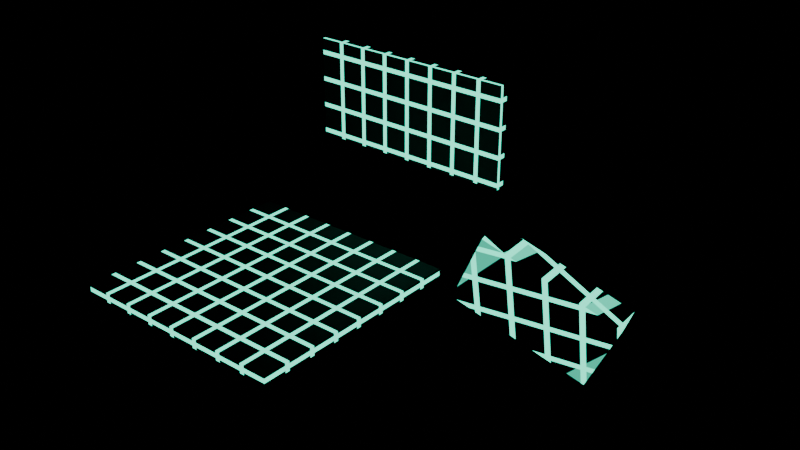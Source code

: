 # Source: SimGridPipelineProbe.blend  (saved by Blender 5.1.30; exported with 4.5.12 LTS)
import bpy
from mathutils import Matrix  # noqa: F401  (used for matrix-valued properties, if any)

bpy.ops.wm.read_factory_settings(use_empty=True)
scene = bpy.context.scene
scene.name = '__SIM_GRID_REIMPORT_PROBE_SCENE'

# ---- collections
col_sim_grid_reimport_probe_collection = bpy.data.collections.new('__SIM_GRID_REIMPORT_PROBE_COLLECTION'); scene.collection.children.link(col_sim_grid_reimport_probe_collection)

# ---- materials (node trees are filled in below, after node groups)
mat_sim_grid = bpy.data.materials.new('SIM_GRID')
mat_sim_grid.diffuse_color = (0.035, 0.92, 0.59, 1.0)
mat_sim_grid.roughness = 0.68
mat_sim_grid.metallic = 0.05

# ---- material node trees
mat_sim_grid.use_nodes = True; mat_sim_grid.node_tree.nodes.clear()
_N = mat_sim_grid.node_tree.nodes; _L = mat_sim_grid.node_tree.links
n0 = _N.new('ShaderNodeOutputMaterial'); n0.name = 'Material Output'; n0.location = (1150, 120)
n0.label = 'Material Output'
n1 = _N.new('ShaderNodeBsdfPrincipled'); n1.name = 'SIM_GRID Preview'; n1.location = (850, 120)
n1.label = 'SIM_GRID Preview'
n1.inputs[1].default_value = 0.05
n1.inputs[2].default_value = 0.68
n1.inputs[28].default_value = 2.2
n2 = _N.new('ShaderNodeNewGeometry'); n2.name = 'World Position and Normal'; n2.location = (-1400, 180)
n2.label = 'World Position and Normal'
n3 = _N.new('ShaderNodeVectorMath'); n3.name = 'Absolute Normal'; n3.location = (-1180, -300)
n3.label = 'Absolute Normal'
n3.operation = 'ABSOLUTE'
n4 = _N.new('ShaderNodeSeparateXYZ'); n4.name = 'Normal Weights'; n4.location = (-970, -300)
n4.label = 'Normal Weights'
n5 = _N.new('ShaderNodeTexWave'); n5.name = 'Grid X'; n5.location = (-1160, 500)
n5.label = 'Grid X'
n5.width = 160
n5.inputs[1].default_value = 0.7
n6 = _N.new('ShaderNodeMath'); n6.name = 'X Line Width'; n6.location = (-900, 500)
n6.label = 'X Line Width'
n6.operation = 'LESS_THAN'
n6.inputs[1].default_value = 0.065
n7 = _N.new('ShaderNodeTexWave'); n7.name = 'Grid Y'; n7.location = (-1160, 270)
n7.label = 'Grid Y'
n7.width = 160
n7.bands_direction = 'Y'
n7.inputs[1].default_value = 0.7
n8 = _N.new('ShaderNodeMath'); n8.name = 'Y Line Width'; n8.location = (-900, 270)
n8.label = 'Y Line Width'
n8.operation = 'LESS_THAN'
n8.inputs[1].default_value = 0.065
n9 = _N.new('ShaderNodeTexWave'); n9.name = 'Grid Z'; n9.location = (-1160, 40)
n9.label = 'Grid Z'
n9.width = 160
n9.bands_direction = 'Z'
n9.inputs[1].default_value = 0.7
n10 = _N.new('ShaderNodeMath'); n10.name = 'Z Line Width'; n10.location = (-900, 40)
n10.label = 'Z Line Width'
n10.operation = 'LESS_THAN'
n10.inputs[1].default_value = 0.065
n11 = _N.new('ShaderNodeMath'); n11.name = 'YZ Grid'; n11.location = (-640, 360)
n11.label = 'YZ Grid'
n11.operation = 'MAXIMUM'
n12 = _N.new('ShaderNodeMath'); n12.name = 'XZ Grid'; n12.location = (-640, 120)
n12.label = 'XZ Grid'
n12.operation = 'MAXIMUM'
n13 = _N.new('ShaderNodeMath'); n13.name = 'XY Grid'; n13.location = (-640, -120)
n13.label = 'XY Grid'
n13.operation = 'MAXIMUM'
n14 = _N.new('ShaderNodeMath'); n14.name = 'YZ Normal Weight'; n14.location = (-400, 360)
n14.label = 'YZ Normal Weight'
n14.operation = 'MULTIPLY'
n15 = _N.new('ShaderNodeMath'); n15.name = 'XZ Normal Weight'; n15.location = (-400, 120)
n15.label = 'XZ Normal Weight'
n15.operation = 'MULTIPLY'
n16 = _N.new('ShaderNodeMath'); n16.name = 'XY Normal Weight'; n16.location = (-400, -120)
n16.label = 'XY Normal Weight'
n16.operation = 'MULTIPLY'
n17 = _N.new('ShaderNodeMath'); n17.name = 'Projected Grid A'; n17.location = (-160, 260)
n17.label = 'Projected Grid A'
n18 = _N.new('ShaderNodeMath'); n18.name = 'Projected Grid'; n18.location = (40, 180)
n18.label = 'Projected Grid'
n19 = _N.new('ShaderNodeTexWave'); n19.name = 'Animated Scan Pulse'; n19.location = (-630, -420)
n19.label = 'Animated Scan Pulse'
n19.width = 160
n19.bands_direction = 'Z'
n19.inputs[1].default_value = 0.28
n19.inputs[6].default_value = 0.035
n20 = _N.new('ShaderNodeMath'); n20.name = 'Scan Width'; n20.location = (-380, -420)
n20.label = 'Scan Width'
n20.operation = 'LESS_THAN'
n20.inputs[1].default_value = 0.09
n21 = _N.new('ShaderNodeMath'); n21.name = 'Scan Strength'; n21.location = (-160, -420)
n21.label = 'Scan Strength'
n21.operation = 'MULTIPLY'
n21.inputs[1].default_value = 0.22
n22 = _N.new('ShaderNodeTexNoise'); n22.name = 'Subtle Digital Noise'; n22.location = (-630, -650)
n22.label = 'Subtle Digital Noise'
n22.width = 145
n22.inputs[4].default_value = 0.45
n23 = _N.new('ShaderNodeMath'); n23.name = 'Noise Flecks'; n23.location = (-380, -650)
n23.label = 'Noise Flecks'
n23.operation = 'GREATER_THAN'
n23.inputs[1].default_value = 0.94
n24 = _N.new('ShaderNodeMath'); n24.name = 'Noise Strength'; n24.location = (-160, -650)
n24.label = 'Noise Strength'
n24.operation = 'MULTIPLY'
n24.inputs[1].default_value = 0.035
n25 = _N.new('ShaderNodeMath'); n25.name = 'Grid plus Noise'; n25.location = (260, 80)
n25.label = 'Grid plus Noise'
n26 = _N.new('ShaderNodeMath'); n26.name = 'Final Grid Mask'; n26.location = (440, 80)
n26.label = 'Final Grid Mask'
n26.operation = 'MINIMUM'
n26.inputs[1].default_value = 1.0
n27 = _N.new('ShaderNodeMath'); n27.name = 'Grid Scan Modulation'; n27.location = (440, -80)
n27.label = 'Grid Scan Modulation'
n27.operation = 'MULTIPLY'
n28 = _N.new('ShaderNodeMath'); n28.name = 'Grid Emission Pulse'; n28.location = (610, -80)
n28.label = 'Grid Emission Pulse'
n29 = _N.new('ShaderNodeMath'); n29.name = 'Final Emission Mask'; n29.location = (770, -80)
n29.label = 'Final Emission Mask'
n29.operation = 'MINIMUM'
n29.inputs[1].default_value = 1.0
n30 = _N.new('ShaderNodeMixRGB'); n30.name = 'Base and Grid'; n30.location = (610, 300)
n30.label = 'Base and Grid'
n30.inputs[1].default_value = (0.003, 0.008, 0.01, 1.0)
n30.inputs[2].default_value = (0.035, 0.92, 0.59, 1.0)
n31 = _N.new('ShaderNodeMixRGB'); n31.name = 'Grid Emission'; n31.location = (610, -120)
n31.label = 'Grid Emission'
n31.inputs[1].default_value = (0.0, 0.0, 0.0, 1.0)
n31.inputs[2].default_value = (0.035, 0.92, 0.59, 1.0)
_L.new(n2.outputs[1], n3.inputs[0])
_L.new(n3.outputs[0], n4.inputs[0])
_L.new(n2.outputs[0], n5.inputs[0])
_L.new(n5.outputs[1], n6.inputs[0])
_L.new(n2.outputs[0], n7.inputs[0])
_L.new(n7.outputs[1], n8.inputs[0])
_L.new(n2.outputs[0], n9.inputs[0])
_L.new(n9.outputs[1], n10.inputs[0])
_L.new(n8.outputs[0], n11.inputs[0])
_L.new(n10.outputs[0], n11.inputs[1])
_L.new(n6.outputs[0], n12.inputs[0])
_L.new(n10.outputs[0], n12.inputs[1])
_L.new(n6.outputs[0], n13.inputs[0])
_L.new(n8.outputs[0], n13.inputs[1])
_L.new(n11.outputs[0], n14.inputs[0])
_L.new(n4.outputs[0], n14.inputs[1])
_L.new(n12.outputs[0], n15.inputs[0])
_L.new(n4.outputs[1], n15.inputs[1])
_L.new(n13.outputs[0], n16.inputs[0])
_L.new(n4.outputs[2], n16.inputs[1])
_L.new(n14.outputs[0], n17.inputs[0])
_L.new(n15.outputs[0], n17.inputs[1])
_L.new(n17.outputs[0], n18.inputs[0])
_L.new(n16.outputs[0], n18.inputs[1])
_L.new(n2.outputs[0], n19.inputs[0])
_L.new(n19.outputs[1], n20.inputs[0])
_L.new(n20.outputs[0], n21.inputs[0])
_L.new(n2.outputs[0], n22.inputs[0])
_L.new(n22.outputs[0], n23.inputs[0])
_L.new(n23.outputs[0], n24.inputs[0])
_L.new(n18.outputs[0], n25.inputs[0])
_L.new(n24.outputs[0], n25.inputs[1])
_L.new(n25.outputs[0], n26.inputs[0])
_L.new(n26.outputs[0], n27.inputs[0])
_L.new(n21.outputs[0], n27.inputs[1])
_L.new(n26.outputs[0], n28.inputs[0])
_L.new(n27.outputs[0], n28.inputs[1])
_L.new(n28.outputs[0], n29.inputs[0])
_L.new(n26.outputs[0], n30.inputs[0])
_L.new(n29.outputs[0], n31.inputs[0])
_L.new(n30.outputs[0], n1.inputs[0])
_L.new(n31.outputs[0], n1.inputs[27])
_L.new(n1.outputs[0], n0.inputs[0])
n0.is_active_output = True

# ---- meshes
me_simgrid_floor_mesh = bpy.data.meshes.new('SimGrid_Floor_Mesh')
me_simgrid_floor_mesh.from_pydata([(-0.5, -0.5, -0.5), (-0.5, -0.5, 0.5), (-0.5, 0.5, -0.5), (-0.5, 0.5, 0.5), (0.5, -0.5, -0.5), (0.5, -0.5, 0.5), (0.5, 0.5, -0.5), (0.5, 0.5, 0.5)], [], [(0, 1, 3, 2), (2, 3, 7, 6), (6, 7, 5, 4), (4, 5, 1, 0), (2, 6, 4, 0), (7, 3, 1, 5)])
me_simgrid_floor_mesh.materials.append(mat_sim_grid)
me_simgrid_floor_mesh.update()
me_simgrid_wall_mesh = bpy.data.meshes.new('SimGrid_Wall_Mesh')
me_simgrid_wall_mesh.from_pydata([(-0.5, -0.5, -0.5), (-0.5, -0.5, 0.5), (-0.5, 0.5, -0.5), (-0.5, 0.5, 0.5), (0.5, -0.5, -0.5), (0.5, -0.5, 0.5), (0.5, 0.5, -0.5), (0.5, 0.5, 0.5)], [], [(0, 1, 3, 2), (2, 3, 7, 6), (6, 7, 5, 4), (4, 5, 1, 0), (2, 6, 4, 0), (7, 3, 1, 5)])
me_simgrid_wall_mesh.materials.append(mat_sim_grid)
me_simgrid_wall_mesh.update()
me_simgrid_scaled_mesh = bpy.data.meshes.new('SimGrid_Scaled_Mesh')
me_simgrid_scaled_mesh.from_pydata([(-0.5, -0.5, -0.5), (-0.5, -0.5, 0.5), (-0.5, 0.5, -0.5), (-0.5, 0.5, 0.5), (0.5, -0.5, -0.5), (0.5, -0.5, 0.5), (0.5, 0.5, -0.5), (0.5, 0.5, 0.5)], [], [(0, 1, 3, 2), (2, 3, 7, 6), (6, 7, 5, 4), (4, 5, 1, 0), (2, 6, 4, 0), (7, 3, 1, 5)])
me_simgrid_scaled_mesh.materials.append(mat_sim_grid)
me_simgrid_scaled_mesh.update()

# ---- objects
ob_simgrid_floor = bpy.data.objects.new('SimGrid_Floor', me_simgrid_floor_mesh)
ob_simgrid_wall = bpy.data.objects.new('SimGrid_Wall', me_simgrid_wall_mesh)
ob_simgrid_scaled = bpy.data.objects.new('SimGrid_Scaled', me_simgrid_scaled_mesh)

# ---- transforms, parenting, visibility, modifiers, constraints
ob_simgrid_floor.location = (0.0, 0.0, 0.0)
ob_simgrid_floor.scale = (3.5, 3.5, 0.15)
ob_simgrid_wall.location = (0.0, 3.2, 1.65)
ob_simgrid_wall.scale = (3.5, 0.15, 1.65)
ob_simgrid_scaled.location = (4.3, 0.4, 1.1)
ob_simgrid_scaled.rotation_euler = (0.18, 0.42, 0.24)
ob_simgrid_scaled.scale = (1.9, 0.38, 1.1)

# ---- collection membership
col_sim_grid_reimport_probe_collection.objects.link(ob_simgrid_floor)
col_sim_grid_reimport_probe_collection.objects.link(ob_simgrid_wall)
col_sim_grid_reimport_probe_collection.objects.link(ob_simgrid_scaled)

# ---- scene / render settings (as saved in the file)
scene.frame_start = 1; scene.frame_end = 250; scene.frame_set(1)
scene.render.engine = 'BLENDER_EEVEE_NEXT'
scene.render.image_settings.exr_codec = 'NONE'
scene.render.use_bake_clear = False
scene.render.bake_margin = 0
scene.render.bake_bias = 0.0
scene.render.bake_samples = 0
scene.render.simplify_subdivision_render = 0
scene.render.simplify_child_particles_render = 0.0
scene.eevee.use_volume_custom_range = False
scene.eevee.gtao_distance = 0.0
scene.eevee.use_fast_gi = False
bpy.context.view_layer.update()

# ---- added for rendering (the .blend has no active camera): camera
cam_auto = bpy.data.cameras.new('AutoCamera')
cam_auto.lens = 50.0
cam_auto.sensor_width = 36.0
cam_auto.clip_end = 1000.0
ob_auto_camera = bpy.data.objects.new('AutoCamera', cam_auto)
scene.collection.objects.link(ob_auto_camera)
ob_auto_camera.location = (10.2617, -9.35478, 7.94485)
ob_auto_camera.rotation_euler = (1.09748, -7.21219e-08, 0.694738)
scene.camera = ob_auto_camera
bpy.context.view_layer.update()
